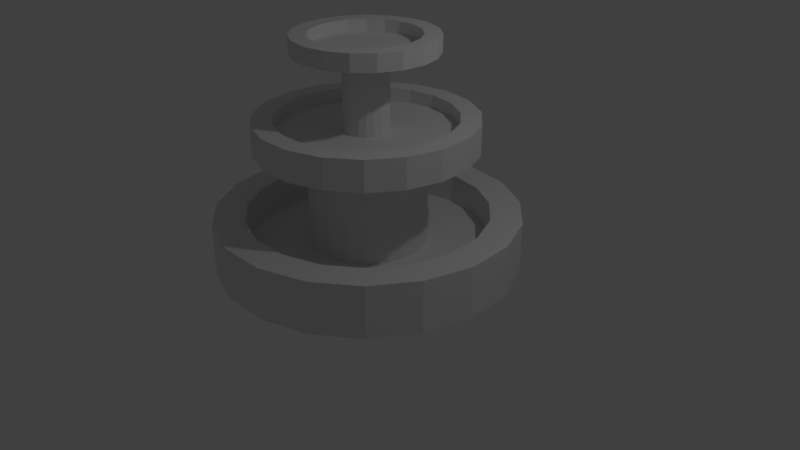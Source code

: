 # Source: fonte_final.blend  (saved by Blender 2.79.0; exported with 4.5.12 LTS)
import bpy
from mathutils import Matrix  # noqa: F401  (used for matrix-valued properties, if any)

bpy.ops.wm.read_factory_settings(use_empty=True)
scene = bpy.context.scene
scene.name = 'Scene'

# ---- collections
col_collection_1 = bpy.data.collections.new('Collection 1'); scene.collection.children.link(col_collection_1)

# ---- images (referenced by path relative to the original .blend; pixels are not part of the script)
import os
ASSET_DIR = os.environ.get("B2B_ASSET_DIR", "")  # directory of the original .blend (textures are referenced by path, not embedded)
HERE = os.path.dirname(os.path.abspath(__file__))  # packed textures are extracted next to this script under _unpacked/

def load_image(name, relpath, width, height, colorspace="sRGB"):
    """Load a texture the original file referenced (path relative to the .blend, or extracted next to this script)."""
    p = next((c for c in (os.path.join(HERE, relpath), os.path.join(ASSET_DIR, relpath)) if relpath and os.path.exists(c)), "")
    if p:
        img = bpy.data.images.load(p, check_existing=True)
        img.name = name
    else:  # same state as the original file: an image datablock whose file is absent (Cycles renders it pink)
        img = bpy.data.images.new(name, width, height)
        img.source = "FILE"
        img.filepath = "//" + (relpath or name)
    img.colorspace_settings.name = colorspace
    return img
img_fonte = load_image('fonte', 'fonte.png', 1024, 1024, 'sRGB')

# ---- materials (node trees are filled in below, after node groups)
mat_material_001 = bpy.data.materials.new('Material.001')
mat_material_001.alpha_threshold = 0.0
mat_material_001.roughness = 0.5

# ---- material node trees
mat_material_001.use_nodes = True; mat_material_001.node_tree.nodes.clear()
_N = mat_material_001.node_tree.nodes; _L = mat_material_001.node_tree.links
n0 = _N.new('ShaderNodeOutputMaterial'); n0.name = 'Material Output'; n0.location = (300, 300)
n1 = _N.new('ShaderNodeBsdfDiffuse'); n1.name = 'Diffuse BSDF'; n1.location = (10, 300)
n2 = _N.new('ShaderNodeTexImage'); n2.name = 'Image Texture'; n2.location = (0, 0)
n2.width = 140
n2.image = img_fonte
_L.new(n1.outputs[0], n0.inputs[0])
n0.is_active_output = True

# ---- world
world_world = bpy.data.worlds.new('World'); scene.world = world_world
world_world.color = (0.05088, 0.05088, 0.05088)
world_world.use_sun_shadow = False
world_world.sun_shadow_jitter_overblur = 0.0
world_world.cycles.sampling_method = 'MANUAL'

# ---- cameras
cam_camera = bpy.data.cameras.new('Camera')
cam_camera.clip_end = 100.0
cam_camera.lens = 35.0
cam_camera.sensor_width = 32.0
cam_camera.sensor_height = 18.0
cam_camera.ortho_scale = 7.314
cam_camera.dof.focus_distance = 0.0

# ---- lights
light_lamp = bpy.data.lights.new('Lamp', 'POINT')
light_lamp.transmission_factor = 0.0
light_lamp.cutoff_distance = 30.0
light_lamp.energy = 100.0
light_lamp.shadow_buffer_clip_start = 1.001
light_lamp.shadow_soft_size = 0.1
light_lamp.shadow_maximum_resolution = 0.006
light_lamp.use_absolute_resolution = True

# ---- meshes
me_cylinder = bpy.data.meshes.new('Cylinder')
me_cylinder.from_pydata([(0.0, 1.93, -0.01482), (0.0, 1.93, 0.65), (0.6267, 1.825, -0.01482), (0.6267, 1.825, 0.65), (1.185, 1.523, -0.01482), (1.185, 1.523, 0.65), (1.616, 1.056, -0.01482), (1.616, 1.056, 0.65), (1.871, 0.4738, -0.01482), (1.871, 0.4738, 0.65), (1.923, -0.1594, -0.01482), (1.923, -0.1594, 0.65), (1.767, -0.7753, -0.01482), (1.767, -0.7753, 0.65), (1.42, -1.307, -0.01482), (1.42, -1.307, 0.65), (0.9186, -1.697, -0.01482), (0.9186, -1.697, 0.65), (0.3177, -1.904, -0.01482), (0.3177, -1.904, 0.65), (-0.3177, -1.904, -0.01482), (-0.3177, -1.904, 0.65), (-0.9186, -1.697, -0.01482), (-0.9186, -1.697, 0.65), (-1.42, -1.307, -0.01482), (-1.42, -1.307, 0.65), (-1.767, -0.7753, -0.01482), (-1.767, -0.7753, 0.65), (-1.923, -0.1594, -0.01482), (-1.923, -0.1594, 0.65), (-1.871, 0.4738, -0.01482), (-1.871, 0.4738, 0.65), (-1.616, 1.056, -0.01482), (-1.616, 1.056, 0.65), (-1.185, 1.523, -0.01482), (-1.185, 1.523, 0.65), (-0.6267, 1.825, -0.01482), (-0.6267, 1.825, 0.65), (0.498, 1.451, 0.65), (6.31e-08, 1.534, 0.65), (0.9421, 1.21, 0.65), (1.284, 0.8389, 0.65), (1.487, 0.3765, 0.65), (1.529, -0.1267, 0.65), (1.405, -0.6161, 0.65), (1.128, -1.039, 0.65), (0.73, -1.349, 0.65), (0.2525, -1.513, 0.65), (-0.2525, -1.513, 0.65), (-0.73, -1.349, 0.65), (-1.128, -1.039, 0.65), (-1.405, -0.6161, 0.65), (-1.529, -0.1267, 0.65), (-1.487, 0.3765, 0.65), (-1.284, 0.8389, 0.65), (-0.9421, 1.21, 0.65), (-0.498, 1.451, 0.65), (0.498, 1.451, 0.255), (6.878e-08, 1.534, 0.255), (0.9421, 1.21, 0.255), (1.284, 0.8389, 0.255), (1.487, 0.3765, 0.255), (1.529, -0.1267, 0.255), (1.405, -0.6161, 0.255), (1.128, -1.039, 0.255), (0.73, -1.349, 0.255), (0.2525, -1.513, 0.255), (-0.2525, -1.513, 0.255), (-0.73, -1.349, 0.255), (-1.128, -1.039, 0.255), (-1.405, -0.6161, 0.255), (-1.529, -0.1267, 0.255), (-1.487, 0.3765, 0.255), (-1.284, 0.8389, 0.255), (-0.9421, 1.21, 0.255), (-0.498, 1.451, 0.255), (0.2424, 0.706, 0.255), (1.712e-07, 0.7465, 0.255), (0.4585, 0.5891, 0.255), (0.6249, 0.4083, 0.255), (0.7236, 0.1833, 0.255), (0.7439, -0.06164, 0.255), (0.6836, -0.2999, 0.255), (0.5492, -0.5056, 0.255), (0.3553, -0.6565, 0.255), (0.1229, -0.7363, 0.255), (-0.1229, -0.7363, 0.255), (-0.3553, -0.6565, 0.255), (-0.5492, -0.5056, 0.255), (-0.6836, -0.2999, 0.255), (-0.7439, -0.06164, 0.255), (-0.7236, 0.1833, 0.255), (-0.6249, 0.4083, 0.255), (-0.4585, 0.5891, 0.255), (-0.2424, 0.706, 0.255), (0.2424, 0.706, 1.481), (1.977e-07, 0.7465, 1.481), (0.4585, 0.5891, 1.481), (0.6249, 0.4083, 1.481), (0.7236, 0.1833, 1.481), (0.7439, -0.06164, 1.481), (0.6836, -0.2999, 1.481), (0.5492, -0.5056, 1.481), (0.3553, -0.6565, 1.481), (0.1229, -0.7363, 1.481), (-0.1229, -0.7363, 1.481), (-0.3553, -0.6565, 1.481), (-0.5492, -0.5056, 1.481), (-0.6836, -0.2999, 1.481), (-0.7439, -0.06164, 1.481), (-0.7236, 0.1833, 1.481), (-0.6249, 0.4083, 1.481), (-0.4585, 0.5891, 1.481), (-0.2424, 0.706, 1.481), (0.4508, 1.313, 1.481), (1.047e-07, 1.388, 1.481), (0.8528, 1.096, 1.481), (1.162, 0.7594, 1.481), (1.346, 0.3408, 1.481), (1.384, -0.1147, 1.481), (1.272, -0.5577, 1.481), (1.022, -0.9404, 1.481), (0.6608, -1.221, 1.481), (0.2285, -1.37, 1.481), (-0.2285, -1.37, 1.481), (-0.6608, -1.221, 1.481), (-1.022, -0.9404, 1.481), (-1.272, -0.5577, 1.481), (-1.384, -0.1147, 1.481), (-1.346, 0.3408, 1.481), (-1.162, 0.7594, 1.481), (-0.8528, 1.096, 1.481), (-0.4508, 1.313, 1.481), (0.4508, 1.313, 1.865), (1.009e-07, 1.388, 1.865), (0.8528, 1.096, 1.865), (1.162, 0.7594, 1.865), (1.346, 0.3408, 1.865), (1.384, -0.1147, 1.865), (1.272, -0.5577, 1.865), (1.022, -0.9404, 1.865), (0.6608, -1.221, 1.865), (0.2285, -1.37, 1.865), (-0.2285, -1.37, 1.865), (-0.6608, -1.221, 1.865), (-1.022, -0.9404, 1.865), (-1.272, -0.5577, 1.865), (-1.384, -0.1147, 1.865), (-1.346, 0.3408, 1.865), (-1.162, 0.7594, 1.865), (-0.8528, 1.096, 1.865), (-0.4508, 1.313, 1.865), (0.3669, 1.069, 1.865), (1.347e-07, 1.13, 1.865), (0.694, 0.8917, 1.865), (0.946, 0.618, 1.865), (1.095, 0.2774, 1.865), (1.126, -0.09331, 1.865), (1.035, -0.4539, 1.865), (0.8313, -0.7653, 1.865), (0.5378, -0.9938, 1.865), (0.186, -1.115, 1.865), (-0.186, -1.115, 1.865), (-0.5378, -0.9938, 1.865), (-0.8313, -0.7653, 1.865), (-1.035, -0.4539, 1.865), (-1.126, -0.09331, 1.865), (-1.095, 0.2774, 1.865), (-0.946, 0.618, 1.865), (-0.694, 0.8917, 1.865), (-0.3669, 1.069, 1.865), (0.3669, 1.069, 1.693), (1.269e-07, 1.13, 1.693), (0.694, 0.8917, 1.693), (0.946, 0.618, 1.693), (1.095, 0.2774, 1.693), (1.126, -0.09331, 1.693), (1.035, -0.4539, 1.693), (0.8313, -0.7653, 1.693), (0.5378, -0.9938, 1.693), (0.186, -1.115, 1.693), (-0.186, -1.115, 1.693), (-0.5378, -0.9938, 1.693), (-0.8313, -0.7653, 1.693), (-1.035, -0.4539, 1.693), (-1.126, -0.09331, 1.693), (-1.095, 0.2774, 1.693), (-0.946, 0.618, 1.693), (-0.694, 0.8917, 1.693), (-0.3669, 1.069, 1.693), (0.09273, 0.2701, 1.693), (2.524e-07, 0.2856, 1.693), (0.1754, 0.2254, 1.693), (0.2391, 0.1562, 1.693), (0.2769, 0.07011, 1.693), (0.2846, -0.02358, 1.693), (0.2615, -0.1147, 1.693), (0.2101, -0.1934, 1.693), (0.1359, -0.2512, 1.693), (0.04701, -0.2817, 1.693), (-0.04701, -0.2817, 1.693), (-0.1359, -0.2512, 1.693), (-0.2101, -0.1934, 1.693), (-0.2615, -0.1147, 1.693), (-0.2846, -0.02358, 1.693), (-0.2768, 0.07011, 1.693), (-0.2391, 0.1562, 1.693), (-0.1754, 0.2254, 1.693), (-0.09273, 0.2701, 1.693), (0.09273, 0.2701, 2.65), (3.374e-07, 0.2856, 2.65), (0.1754, 0.2254, 2.65), (0.2391, 0.1562, 2.65), (0.2769, 0.07011, 2.65), (0.2846, -0.02358, 2.65), (0.2615, -0.1147, 2.65), (0.2101, -0.1934, 2.65), (0.1359, -0.2512, 2.65), (0.04701, -0.2817, 2.65), (-0.04701, -0.2817, 2.65), (-0.1359, -0.2512, 2.65), (-0.2101, -0.1934, 2.65), (-0.2615, -0.1147, 2.65), (-0.2846, -0.02358, 2.65), (-0.2768, 0.07011, 2.65), (-0.2391, 0.1562, 2.65), (-0.1754, 0.2254, 2.65), (-0.09273, 0.2701, 2.65), (-0.2892, -0.8425, 2.65), (5.289e-07, -0.8907, 2.65), (-0.5471, -0.7029, 2.65), (-0.7457, -0.4872, 2.65), (-0.8635, -0.2187, 2.65), (-0.8877, 0.07356, 2.65), (-0.8157, 0.3578, 2.65), (-0.6553, 0.6033, 2.65), (-0.4239, 0.7834, 2.65), (-0.1466, 0.8786, 2.65), (0.1466, 0.8786, 2.65), (0.4239, 0.7834, 2.65), (0.6553, 0.6033, 2.65), (0.8157, 0.3578, 2.65), (0.8877, 0.07356, 2.65), (0.8635, -0.2187, 2.65), (0.7457, -0.4872, 2.65), (0.5471, -0.7029, 2.65), (0.2892, -0.8425, 2.65), (-0.2892, -0.8425, 2.863), (5.029e-07, -0.8907, 2.863), (-0.5471, -0.7029, 2.863), (-0.7457, -0.4872, 2.863), (-0.8635, -0.2187, 2.863), (-0.8877, 0.07356, 2.863), (-0.8157, 0.3578, 2.863), (-0.6553, 0.6033, 2.863), (-0.4239, 0.7834, 2.863), (-0.1466, 0.8786, 2.863), (0.1466, 0.8786, 2.863), (0.4239, 0.7834, 2.863), (0.6553, 0.6033, 2.863), (0.8157, 0.3578, 2.863), (0.8877, 0.07356, 2.863), (0.8635, -0.2187, 2.863), (0.7457, -0.4872, 2.863), (0.5471, -0.7029, 2.863), (0.2892, -0.8425, 2.863), (-0.2202, -0.6414, 2.863), (4.645e-07, -0.6782, 2.863), (-0.4166, -0.5352, 2.863), (-0.5678, -0.3709, 2.863), (-0.6574, -0.1665, 2.863), (-0.6759, 0.056, 2.863), (-0.6211, 0.2724, 2.863), (-0.499, 0.4593, 2.863), (-0.3228, 0.5964, 2.863), (-0.1116, 0.6689, 2.863), (0.1116, 0.6689, 2.863), (0.3228, 0.5964, 2.863), (0.499, 0.4593, 2.863), (0.6211, 0.2724, 2.863), (0.6759, 0.056, 2.863), (0.6574, -0.1665, 2.863), (0.5678, -0.3709, 2.863), (0.4166, -0.5352, 2.863), (0.2202, -0.6414, 2.863), (-0.2202, -0.6414, 2.704), (4.378e-07, -0.6782, 2.704), (-0.4166, -0.5352, 2.704), (-0.5678, -0.3709, 2.704), (-0.6574, -0.1665, 2.704), (-0.6759, 0.056, 2.704), (-0.6211, 0.2724, 2.704), (-0.499, 0.4593, 2.704), (-0.3228, 0.5964, 2.704), (-0.1116, 0.6689, 2.704), (0.1116, 0.6689, 2.704), (0.3228, 0.5964, 2.704), (0.499, 0.4593, 2.704), (0.6211, 0.2724, 2.704), (0.6759, 0.056, 2.704), (0.6574, -0.1665, 2.704), (0.5678, -0.3709, 2.704), (0.4166, -0.5352, 2.704), (0.2202, -0.6414, 2.704)], [], [(0, 1, 3, 2), (2, 3, 5, 4), (4, 5, 7, 6), (6, 7, 9, 8), (8, 9, 11, 10), (10, 11, 13, 12), (12, 13, 15, 14), (14, 15, 17, 16), (16, 17, 19, 18), (18, 19, 21, 20), (20, 21, 23, 22), (22, 23, 25, 24), (24, 25, 27, 26), (26, 27, 29, 28), (28, 29, 31, 30), (30, 31, 33, 32), (32, 33, 35, 34), (3, 1, 39, 38), (34, 35, 37, 36), (36, 37, 1, 0), (0, 2, 4, 6, 8, 10, 12, 14, 16, 18, 20, 22, 24, 26, 28, 30, 32, 34, 36), (39, 56, 75, 58), (27, 25, 50, 51), (37, 35, 55, 56), (13, 11, 43, 44), (23, 21, 48, 49), (33, 31, 53, 54), (9, 7, 41, 42), (19, 17, 46, 47), (29, 27, 51, 52), (1, 37, 56, 39), (5, 3, 38, 40), (15, 13, 44, 45), (25, 23, 49, 50), (35, 33, 54, 55), (11, 9, 42, 43), (21, 19, 47, 48), (31, 29, 52, 53), (7, 5, 40, 41), (17, 15, 45, 46), (75, 74, 93, 94), (50, 49, 68, 69), (43, 42, 61, 62), (51, 50, 69, 70), (44, 43, 62, 63), (52, 51, 70, 71), (45, 44, 63, 64), (53, 52, 71, 72), (46, 45, 64, 65), (38, 39, 58, 57), (54, 53, 72, 73), (47, 46, 65, 66), (40, 38, 57, 59), (55, 54, 73, 74), (48, 47, 66, 67), (41, 40, 59, 60), (56, 55, 74, 75), (49, 48, 67, 68), (42, 41, 60, 61), (93, 92, 111, 112), (68, 67, 86, 87), (61, 60, 79, 80), (58, 75, 94, 77), (69, 68, 87, 88), (62, 61, 80, 81), (70, 69, 88, 89), (63, 62, 81, 82), (71, 70, 89, 90), (64, 63, 82, 83), (72, 71, 90, 91), (65, 64, 83, 84), (57, 58, 77, 76), (73, 72, 91, 92), (66, 65, 84, 85), (59, 57, 76, 78), (74, 73, 92, 93), (67, 66, 85, 86), (60, 59, 78, 79), (111, 110, 129, 130), (86, 85, 104, 105), (79, 78, 97, 98), (94, 93, 112, 113), (87, 86, 105, 106), (80, 79, 98, 99), (77, 94, 113, 96), (88, 87, 106, 107), (81, 80, 99, 100), (89, 88, 107, 108), (82, 81, 100, 101), (90, 89, 108, 109), (83, 82, 101, 102), (91, 90, 109, 110), (84, 83, 102, 103), (76, 77, 96, 95), (92, 91, 110, 111), (85, 84, 103, 104), (78, 76, 95, 97), (129, 128, 147, 148), (104, 103, 122, 123), (97, 95, 114, 116), (112, 111, 130, 131), (105, 104, 123, 124), (98, 97, 116, 117), (113, 112, 131, 132), (106, 105, 124, 125), (99, 98, 117, 118), (96, 113, 132, 115), (107, 106, 125, 126), (100, 99, 118, 119), (108, 107, 126, 127), (101, 100, 119, 120), (109, 108, 127, 128), (102, 101, 120, 121), (110, 109, 128, 129), (103, 102, 121, 122), (95, 96, 115, 114), (147, 146, 165, 166), (122, 121, 140, 141), (114, 115, 134, 133), (130, 129, 148, 149), (123, 122, 141, 142), (116, 114, 133, 135), (131, 130, 149, 150), (124, 123, 142, 143), (117, 116, 135, 136), (132, 131, 150, 151), (125, 124, 143, 144), (118, 117, 136, 137), (115, 132, 151, 134), (126, 125, 144, 145), (119, 118, 137, 138), (127, 126, 145, 146), (120, 119, 138, 139), (128, 127, 146, 147), (121, 120, 139, 140), (165, 164, 183, 184), (140, 139, 158, 159), (148, 147, 166, 167), (141, 140, 159, 160), (133, 134, 153, 152), (149, 148, 167, 168), (142, 141, 160, 161), (135, 133, 152, 154), (150, 149, 168, 169), (143, 142, 161, 162), (136, 135, 154, 155), (151, 150, 169, 170), (144, 143, 162, 163), (137, 136, 155, 156), (134, 151, 170, 153), (145, 144, 163, 164), (138, 137, 156, 157), (146, 145, 164, 165), (139, 138, 157, 158), (183, 182, 201, 202), (158, 157, 176, 177), (166, 165, 184, 185), (159, 158, 177, 178), (167, 166, 185, 186), (160, 159, 178, 179), (152, 153, 172, 171), (168, 167, 186, 187), (161, 160, 179, 180), (154, 152, 171, 173), (169, 168, 187, 188), (162, 161, 180, 181), (155, 154, 173, 174), (170, 169, 188, 189), (163, 162, 181, 182), (156, 155, 174, 175), (153, 170, 189, 172), (164, 163, 182, 183), (157, 156, 175, 176), (201, 200, 219, 220), (176, 175, 194, 195), (184, 183, 202, 203), (177, 176, 195, 196), (185, 184, 203, 204), (178, 177, 196, 197), (186, 185, 204, 205), (179, 178, 197, 198), (171, 172, 191, 190), (187, 186, 205, 206), (180, 179, 198, 199), (173, 171, 190, 192), (188, 187, 206, 207), (181, 180, 199, 200), (174, 173, 192, 193), (189, 188, 207, 208), (182, 181, 200, 201), (175, 174, 193, 194), (172, 189, 208, 191), (219, 218, 237, 238), (194, 193, 212, 213), (191, 208, 227, 210), (202, 201, 220, 221), (195, 194, 213, 214), (203, 202, 221, 222), (196, 195, 214, 215), (204, 203, 222, 223), (197, 196, 215, 216), (205, 204, 223, 224), (198, 197, 216, 217), (190, 191, 210, 209), (206, 205, 224, 225), (199, 198, 217, 218), (192, 190, 209, 211), (207, 206, 225, 226), (200, 199, 218, 219), (193, 192, 211, 212), (208, 207, 226, 227), (237, 236, 255, 256), (212, 211, 230, 231), (227, 226, 245, 246), (220, 219, 238, 239), (213, 212, 231, 232), (210, 227, 246, 229), (221, 220, 239, 240), (214, 213, 232, 233), (222, 221, 240, 241), (215, 214, 233, 234), (223, 222, 241, 242), (216, 215, 234, 235), (224, 223, 242, 243), (217, 216, 235, 236), (209, 210, 229, 228), (225, 224, 243, 244), (218, 217, 236, 237), (211, 209, 228, 230), (226, 225, 244, 245), (255, 254, 273, 274), (230, 228, 247, 249), (245, 244, 263, 264), (238, 237, 256, 257), (231, 230, 249, 250), (246, 245, 264, 265), (239, 238, 257, 258), (232, 231, 250, 251), (229, 246, 265, 248), (240, 239, 258, 259), (233, 232, 251, 252), (241, 240, 259, 260), (234, 233, 252, 253), (242, 241, 260, 261), (235, 234, 253, 254), (243, 242, 261, 262), (236, 235, 254, 255), (228, 229, 248, 247), (244, 243, 262, 263), (273, 272, 291, 292), (247, 248, 267, 266), (263, 262, 281, 282), (256, 255, 274, 275), (249, 247, 266, 268), (264, 263, 282, 283), (257, 256, 275, 276), (250, 249, 268, 269), (265, 264, 283, 284), (258, 257, 276, 277), (251, 250, 269, 270), (248, 265, 284, 267), (259, 258, 277, 278), (252, 251, 270, 271), (260, 259, 278, 279), (253, 252, 271, 272), (261, 260, 279, 280), (254, 253, 272, 273), (262, 261, 280, 281), (285, 286, 303, 302, 301, 300, 299, 298, 297, 296, 295, 294, 293, 292, 291, 290, 289, 288, 287), (281, 280, 299, 300), (274, 273, 292, 293), (266, 267, 286, 285), (282, 281, 300, 301), (275, 274, 293, 294), (268, 266, 285, 287), (283, 282, 301, 302), (276, 275, 294, 295), (269, 268, 287, 288), (284, 283, 302, 303), (277, 276, 295, 296), (270, 269, 288, 289), (267, 284, 303, 286), (278, 277, 296, 297), (271, 270, 289, 290), (279, 278, 297, 298), (272, 271, 290, 291), (280, 279, 298, 299)])
_uv = me_cylinder.uv_layers.new(name='UVMap')
_uv.uv.foreach_set('vector', [0.5526, 0.6978, 0.482, 0.6978, 0.482, 0.7644, 0.5526, 0.7644, 0.5526, 0.7644, 0.482, 0.7644, 0.482, 0.8238, 0.5526, 0.8238, 0.4567, 0.8356, 0.386, 0.8356, 0.386, 0.7859, 0.4567, 0.7859, 0.4567, 0.7859, 0.386, 0.7859, 0.386, 0.7241, 0.4567, 0.7241, 0.1901, 0.8668, 0.1901, 0.7961, 0.2574, 0.7961, 0.2574, 0.8668, 0.2574, 0.8668, 0.2574, 0.7961, 0.3228, 0.7961, 0.3228, 0.8668, 0.3228, 0.8668, 0.3228, 0.7961, 0.3793, 0.7961, 0.3793, 0.8668, 0.9358, 0.5951, 0.9358, 0.5245, 0.9891, 0.5245, 0.9891, 0.5951, 0.1901, 0.7227, 0.1901, 0.6521, 0.2539, 0.6521, 0.2539, 0.7227, 0.2539, 0.7227, 0.2539, 0.6521, 0.3215, 0.6521, 0.3215, 0.7227, 0.3215, 0.7227, 0.3215, 0.6521, 0.3853, 0.6521, 0.3853, 0.7227, 0.3853, 0.7227, 0.3853, 0.6521, 0.4386, 0.6521, 0.4386, 0.7227, 0.9918, 0.7711, 0.9918, 0.7005, 0.9352, 0.7005, 0.9352, 0.7711, 0.3846, 0.7947, 0.3846, 0.7241, 0.3192, 0.7241, 0.3192, 0.7947, 0.3192, 0.7947, 0.3192, 0.7241, 0.2519, 0.7241, 0.2519, 0.7947, 0.2519, 0.7947, 0.2519, 0.7241, 0.1901, 0.7241, 0.1901, 0.7947, 0.7423, 0.8704, 0.6717, 0.8704, 0.6717, 0.9201, 0.7423, 0.9201, 0.8451, 0.4848, 0.8231, 0.421, 0.8647, 0.414, 0.8821, 0.4648, 0.07134, 0.9218, 0.0006942, 0.9218, 0.0006942, 0.9811, 0.07134, 0.9811, 0.5526, 0.6312, 0.482, 0.6312, 0.482, 0.6978, 0.5526, 0.6978, 0.2882, 0.3929, 0.3447, 0.356, 0.3861, 0.3027, 0.4081, 0.2388, 0.4081, 0.1713, 0.3861, 0.1075, 0.3447, 0.05419, 0.2882, 0.01727, 0.2227, 0.0006942, 0.1554, 0.006269, 0.09361, 0.03339, 0.04394, 0.07911, 0.01181, 0.1385, 0.0006942, 0.2051, 0.01181, 0.2717, 0.04394, 0.331, 0.09361, 0.3768, 0.1554, 0.4039, 0.2227, 0.4095, 0.2902, 0.9103, 0.3431, 0.9103, 0.3431, 0.9523, 0.2902, 0.9523, 0.7818, 0.06455, 0.8037, 0.0006942, 0.8407, 0.02073, 0.8233, 0.07148, 0.8231, 0.3534, 0.8451, 0.2896, 0.8821, 0.3096, 0.8647, 0.3604, 0.8451, 0.6814, 0.8231, 0.6176, 0.8647, 0.6106, 0.8821, 0.6614, 0.7472, 0.2526, 0.715, 0.1932, 0.7548, 0.1796, 0.7804, 0.2268, 0.8835, 0.5911, 0.8946, 0.5245, 0.9344, 0.5382, 0.9256, 0.5911, 0.8231, 0.55, 0.8451, 0.4862, 0.8821, 0.5062, 0.8647, 0.557, 0.7039, 0.1267, 0.715, 0.06007, 0.7548, 0.07374, 0.746, 0.1267, 0.7818, 0.1321, 0.7818, 0.06455, 0.8233, 0.07148, 0.8233, 0.1251, 0.8231, 0.421, 0.8231, 0.3534, 0.8647, 0.3604, 0.8647, 0.414, 0.8843, 0.06728, 0.8954, 0.0006942, 0.9352, 0.01436, 0.9264, 0.06728, 0.9358, 0.664, 0.9358, 0.5965, 0.9773, 0.6034, 0.9773, 0.6571, 0.1142, 0.9218, 0.1142, 0.9893, 0.07273, 0.9823, 0.07273, 0.9287, 0.8946, 0.6577, 0.8835, 0.5911, 0.9256, 0.5911, 0.9344, 0.644, 0.8231, 0.6176, 0.8231, 0.55, 0.8647, 0.557, 0.8647, 0.6106, 0.715, 0.1932, 0.7039, 0.1267, 0.746, 0.1267, 0.7548, 0.1796, 0.8037, 0.1959, 0.7818, 0.1321, 0.8233, 0.1251, 0.8407, 0.1759, 0.8954, 0.1339, 0.8843, 0.06728, 0.9264, 0.06728, 0.9352, 0.1202, 0.715, 0.06007, 0.7472, 0.0006942, 0.7804, 0.02655, 0.7548, 0.07374, 0.1901, 0.5039, 0.2075, 0.4532, 0.2811, 0.493, 0.2726, 0.5177, 0.158, 0.9218, 0.1156, 0.9218, 0.1156, 0.9637, 0.158, 0.9637, 0.9238, 0.1973, 0.8704, 0.1973, 0.8704, 0.2393, 0.9238, 0.2393, 0.9122, 0.9084, 0.9571, 0.9084, 0.9571, 0.9503, 0.9122, 0.9503, 0.9759, 0.1973, 0.9238, 0.1973, 0.9238, 0.2393, 0.9759, 0.2393, 0.8602, 0.9084, 0.9122, 0.9084, 0.9122, 0.9503, 0.8602, 0.9503, 0.7468, 0.4278, 0.7019, 0.4278, 0.7019, 0.4698, 0.7468, 0.4698, 0.8067, 0.9084, 0.8602, 0.9084, 0.8602, 0.9503, 0.8067, 0.9503, 0.5963, 0.9243, 0.554, 0.9243, 0.554, 0.9663, 0.5963, 0.9663, 0.2373, 0.9103, 0.2902, 0.9103, 0.2902, 0.9523, 0.2373, 0.9523, 0.7575, 0.9084, 0.8067, 0.9084, 0.8067, 0.9503, 0.7575, 0.9503, 0.6471, 0.9243, 0.5963, 0.9243, 0.5963, 0.9663, 0.6471, 0.9663, 0.1901, 0.9103, 0.2373, 0.9103, 0.2373, 0.9523, 0.1901, 0.9523, 0.4122, 0.94, 0.4516, 0.94, 0.4516, 0.982, 0.4122, 0.982, 0.7007, 0.9243, 0.6471, 0.9243, 0.6471, 0.9663, 0.7007, 0.9663, 0.8212, 0.1973, 0.7818, 0.1973, 0.7818, 0.2393, 0.8212, 0.2393, 0.3431, 0.9103, 0.3903, 0.9103, 0.3903, 0.9523, 0.3431, 0.9523, 0.7515, 0.9243, 0.7007, 0.9243, 0.7007, 0.9663, 0.7515, 0.9663, 0.8704, 0.1973, 0.8212, 0.1973, 0.8212, 0.2393, 0.8704, 0.2393, 0.0006942, 0.7312, 0.01991, 0.7312, 0.01991, 0.6009, 0.0006942, 0.6009, 0.5884, 0.6864, 0.5628, 0.6392, 0.642, 0.6121, 0.6544, 0.635, 0.6558, 0.5863, 0.6646, 0.5334, 0.7437, 0.5605, 0.7394, 0.5863, 0.1901, 0.5576, 0.1901, 0.5039, 0.2726, 0.5177, 0.2726, 0.5438, 0.8843, 0.1889, 0.8843, 0.1353, 0.9668, 0.149, 0.9668, 0.1751, 0.6646, 0.6392, 0.6558, 0.5863, 0.7394, 0.5863, 0.7437, 0.6121, 0.3074, 0.458, 0.3329, 0.4108, 0.3989, 0.4622, 0.3865, 0.4852, 0.6901, 0.6864, 0.6646, 0.6392, 0.7437, 0.6121, 0.7562, 0.635, 0.2985, 0.511, 0.3074, 0.458, 0.3865, 0.4852, 0.3822, 0.511, 0.4609, 0.9571, 0.4609, 0.9035, 0.5434, 0.9172, 0.5434, 0.9433, 0.3074, 0.5639, 0.2985, 0.511, 0.3822, 0.511, 0.3865, 0.5367, 0.5628, 0.5334, 0.5884, 0.4862, 0.6544, 0.5376, 0.642, 0.5605, 0.2075, 0.6083, 0.1901, 0.5576, 0.2726, 0.5438, 0.2811, 0.5685, 0.3329, 0.6111, 0.3074, 0.5639, 0.3865, 0.5367, 0.3989, 0.5597, 0.554, 0.5863, 0.5628, 0.5334, 0.642, 0.5605, 0.6377, 0.5863, 0.2405, 0.6507, 0.2075, 0.6083, 0.2811, 0.5685, 0.2971, 0.5891, 0.2075, 0.4532, 0.2405, 0.4108, 0.2971, 0.4724, 0.2811, 0.493, 0.5628, 0.6392, 0.554, 0.5863, 0.6377, 0.5863, 0.642, 0.6121, 0.6646, 0.5334, 0.6901, 0.4862, 0.7562, 0.5376, 0.7437, 0.5605, 0.5136, 0.2141, 0.4944, 0.1965, 0.4406, 0.2384, 0.4763, 0.2712, 0.6703, 0.4264, 0.6442, 0.4264, 0.6442, 0.2962, 0.6703, 0.2962, 0.5732, 0.8181, 0.554, 0.8181, 0.554, 0.6878, 0.5732, 0.6878, 0.8878, 0.7276, 0.8878, 0.7047, 0.7575, 0.7047, 0.7575, 0.7276, 0.695, 0.4264, 0.6703, 0.4264, 0.6703, 0.2962, 0.695, 0.2962, 0.5971, 0.8181, 0.5732, 0.8181, 0.5732, 0.6878, 0.5971, 0.6878, 0.8878, 0.7534, 0.8878, 0.7276, 0.7575, 0.7276, 0.7575, 0.7534, 0.7156, 0.4264, 0.695, 0.4264, 0.695, 0.2962, 0.7156, 0.2962, 0.6231, 0.8181, 0.5971, 0.8181, 0.5971, 0.6878, 0.6231, 0.6878, 0.09515, 0.7312, 0.117, 0.7312, 0.117, 0.6009, 0.09515, 0.6009, 0.6484, 0.8181, 0.6231, 0.8181, 0.6231, 0.6878, 0.6484, 0.6878, 0.06984, 0.7312, 0.09515, 0.7312, 0.09515, 0.6009, 0.06984, 0.6009, 0.6703, 0.8181, 0.6484, 0.8181, 0.6484, 0.6878, 0.6703, 0.6878, 0.04382, 0.7312, 0.06984, 0.7312, 0.06984, 0.6009, 0.04382, 0.6009, 0.6195, 0.4264, 0.5989, 0.4264, 0.5989, 0.2962, 0.6195, 0.2962, 0.8878, 0.7792, 0.8878, 0.7534, 0.7575, 0.7534, 0.7575, 0.7792, 0.01991, 0.7312, 0.04382, 0.7312, 0.04382, 0.6009, 0.01991, 0.6009, 0.6442, 0.4264, 0.6195, 0.4264, 0.6195, 0.2962, 0.6442, 0.2962, 0.8878, 0.8021, 0.8878, 0.7792, 0.7575, 0.7792, 0.7575, 0.8021, 0.8829, 0.1368, 0.8829, 0.08844, 0.8421, 0.08844, 0.8421, 0.1368, 0.5375, 0.07083, 0.5635, 0.06868, 0.5692, 0.0006942, 0.5208, 0.004705, 0.6268, 0.1855, 0.6107, 0.2061, 0.6569, 0.2563, 0.6867, 0.218, 0.5375, 0.2246, 0.5136, 0.2141, 0.4763, 0.2712, 0.5208, 0.2908, 0.5136, 0.08132, 0.5375, 0.07083, 0.5208, 0.004705, 0.4763, 0.02421, 0.6352, 0.1608, 0.6268, 0.1855, 0.6867, 0.218, 0.7025, 0.172, 0.5635, 0.2268, 0.5375, 0.2246, 0.5208, 0.2908, 0.5692, 0.2948, 0.4944, 0.09901, 0.5136, 0.08132, 0.4763, 0.02421, 0.4406, 0.05711, 0.6352, 0.1347, 0.6352, 0.1608, 0.7025, 0.172, 0.7025, 0.1234, 0.5889, 0.2204, 0.5635, 0.2268, 0.5692, 0.2948, 0.6163, 0.2828, 0.482, 0.122, 0.4944, 0.09901, 0.4406, 0.05711, 0.4174, 0.09982, 0.6268, 0.11, 0.6352, 0.1347, 0.7025, 0.1234, 0.6867, 0.07751, 0.4777, 0.1477, 0.482, 0.122, 0.4174, 0.09982, 0.4095, 0.1477, 0.6107, 0.08937, 0.6268, 0.11, 0.6867, 0.07751, 0.6569, 0.03918, 0.482, 0.1735, 0.4777, 0.1477, 0.4095, 0.1477, 0.4174, 0.1956, 0.5889, 0.07509, 0.6107, 0.08937, 0.6569, 0.03918, 0.6163, 0.01262, 0.4944, 0.1965, 0.482, 0.1735, 0.4174, 0.1956, 0.4406, 0.2384, 0.5635, 0.06868, 0.5889, 0.07509, 0.6163, 0.01262, 0.5692, 0.0006942, 0.6107, 0.2061, 0.5889, 0.2204, 0.6163, 0.2828, 0.6569, 0.2563, 0.1184, 0.7337, 0.1184, 0.6852, 0.1455, 0.6897, 0.1455, 0.7292, 0.03902, 0.9204, 0.0006942, 0.9204, 0.0006942, 0.8796, 0.03902, 0.8796, 0.04341, 0.8782, 0.09131, 0.8782, 0.09131, 0.8374, 0.04341, 0.8374, 0.8829, 0.1813, 0.8829, 0.1368, 0.8421, 0.1368, 0.8421, 0.1813, 0.08496, 0.9204, 0.03902, 0.9204, 0.03902, 0.8796, 0.08496, 0.8796, 0.0006942, 0.8782, 0.04341, 0.8782, 0.04341, 0.8374, 0.0006942, 0.8374, 0.9585, 0.9492, 0.9942, 0.9492, 0.9942, 0.9084, 0.9585, 0.9084, 0.1335, 0.9204, 0.08496, 0.9204, 0.08496, 0.8796, 0.1335, 0.8796, 0.2258, 0.909, 0.1901, 0.909, 0.1901, 0.8682, 0.2258, 0.8682, 0.1392, 0.8782, 0.1819, 0.8782, 0.1819, 0.8374, 0.1392, 0.8374, 0.1795, 0.9204, 0.1335, 0.9204, 0.1335, 0.8796, 0.1795, 0.8796, 0.2703, 0.909, 0.2258, 0.909, 0.2258, 0.8682, 0.2703, 0.8682, 0.09131, 0.8782, 0.1392, 0.8782, 0.1392, 0.8374, 0.09131, 0.8374, 0.9733, 0.9925, 0.935, 0.9925, 0.935, 0.9517, 0.9733, 0.9517, 0.3187, 0.909, 0.2703, 0.909, 0.2703, 0.8682, 0.3187, 0.8682, 0.8829, 0.04135, 0.8829, 0.0006942, 0.8421, 0.0006942, 0.8421, 0.04135, 0.3658, 0.909, 0.3187, 0.909, 0.3187, 0.8682, 0.3658, 0.8682, 0.8829, 0.08844, 0.8829, 0.04135, 0.8421, 0.04135, 0.8421, 0.08844, 0.4064, 0.909, 0.3658, 0.909, 0.3658, 0.8682, 0.4064, 0.8682, 0.9247, 0.2407, 0.9578, 0.2407, 0.9578, 0.2589, 0.9247, 0.2589, 0.8032, 0.7033, 0.7733, 0.665, 0.7975, 0.6519, 0.8218, 0.6831, 0.1342, 0.7797, 0.1184, 0.7337, 0.1455, 0.7292, 0.1583, 0.7666, 0.6797, 0.7305, 0.7028, 0.6878, 0.7245, 0.7047, 0.7057, 0.7394, 0.7733, 0.4465, 0.7575, 0.4005, 0.7846, 0.396, 0.7975, 0.4334, 0.164, 0.818, 0.1342, 0.7797, 0.1583, 0.7666, 0.1826, 0.7978, 0.6717, 0.7784, 0.6797, 0.7305, 0.7057, 0.7394, 0.6992, 0.7784, 0.8032, 0.4848, 0.7733, 0.4465, 0.7975, 0.4334, 0.8218, 0.4646, 0.7733, 0.306, 0.8032, 0.2677, 0.8218, 0.2879, 0.7975, 0.3191, 0.6797, 0.8263, 0.6717, 0.7784, 0.6992, 0.7784, 0.7057, 0.8174, 0.7733, 0.5245, 0.8032, 0.4862, 0.8218, 0.5064, 0.7975, 0.5376, 0.7575, 0.352, 0.7733, 0.306, 0.7975, 0.3191, 0.7846, 0.3565, 0.7028, 0.869, 0.6797, 0.8263, 0.7057, 0.8174, 0.7245, 0.8522, 0.7575, 0.5705, 0.7733, 0.5245, 0.7975, 0.5376, 0.7846, 0.575, 0.7575, 0.4005, 0.7575, 0.352, 0.7846, 0.3565, 0.7846, 0.396, 0.1342, 0.6392, 0.164, 0.6009, 0.1826, 0.6211, 0.1583, 0.6523, 0.7575, 0.619, 0.7575, 0.5705, 0.7846, 0.575, 0.7846, 0.6145, 0.1184, 0.6852, 0.1342, 0.6392, 0.1583, 0.6523, 0.1455, 0.6897, 0.7733, 0.665, 0.7575, 0.619, 0.7846, 0.6145, 0.7975, 0.6519, 0.9384, 0.8035, 0.9512, 0.8409, 0.8627, 0.8557, 0.8595, 0.8462, 0.9005, 0.9517, 0.8622, 0.9517, 0.8622, 0.97, 0.9005, 0.97, 0.8864, 0.2407, 0.9247, 0.2407, 0.9247, 0.2589, 0.8864, 0.2589, 0.9336, 0.9517, 0.9005, 0.9517, 0.9005, 0.97, 0.9336, 0.97, 0.847, 0.2407, 0.8864, 0.2407, 0.8864, 0.2589, 0.847, 0.2589, 0.3351, 0.6312, 0.3039, 0.6312, 0.3039, 0.6495, 0.3351, 0.6495, 0.8579, 0.2699, 0.8969, 0.2699, 0.8969, 0.2882, 0.8579, 0.2882, 0.8108, 0.2407, 0.847, 0.2407, 0.847, 0.2589, 0.8108, 0.2589, 0.3725, 0.6312, 0.3351, 0.6312, 0.3351, 0.6495, 0.3725, 0.6495, 0.8231, 0.2699, 0.8579, 0.2699, 0.8579, 0.2882, 0.8231, 0.2882, 0.7818, 0.2407, 0.8108, 0.2407, 0.8108, 0.2589, 0.7818, 0.2589, 0.412, 0.6312, 0.3725, 0.6312, 0.3725, 0.6495, 0.412, 0.6495, 0.7866, 0.9517, 0.7575, 0.9517, 0.7575, 0.97, 0.7866, 0.97, 0.9359, 0.2699, 0.9706, 0.2699, 0.9706, 0.2882, 0.9359, 0.2882, 0.4494, 0.6312, 0.412, 0.6312, 0.412, 0.6495, 0.4494, 0.6495, 0.8228, 0.9517, 0.7866, 0.9517, 0.7866, 0.97, 0.8228, 0.97, 0.8969, 0.2699, 0.9359, 0.2699, 0.9359, 0.2882, 0.8969, 0.2882, 0.4806, 0.6312, 0.4494, 0.6312, 0.4494, 0.6495, 0.4806, 0.6495, 0.8622, 0.9517, 0.8228, 0.9517, 0.8228, 0.97, 0.8622, 0.97, 0.8971, 0.7005, 0.9065, 0.7005, 0.9065, 0.8021, 0.8971, 0.8021, 0.8191, 0.9005, 0.7843, 0.8817, 0.8394, 0.8109, 0.8482, 0.8156, 0.02746, 0.8107, 0.0006942, 0.7816, 0.07581, 0.7325, 0.08257, 0.7399, 0.8581, 0.907, 0.8191, 0.9005, 0.8482, 0.8156, 0.8581, 0.8173, 0.06223, 0.8295, 0.02746, 0.8107, 0.08257, 0.7399, 0.09136, 0.7447, 0.9752, 0.327, 0.9752, 0.3665, 0.8867, 0.3517, 0.8867, 0.3417, 0.1012, 0.836, 0.06223, 0.8295, 0.09136, 0.7447, 0.1012, 0.7463, 0.9624, 0.2896, 0.9752, 0.327, 0.8867, 0.3417, 0.8835, 0.3323, 0.6545, 0.9229, 0.6155, 0.9164, 0.6447, 0.8316, 0.6545, 0.8332, 0.5526, 0.8625, 0.5526, 0.9021, 0.4641, 0.8873, 0.4641, 0.8773, 0.9752, 0.4053, 0.9752, 0.4448, 0.8867, 0.43, 0.8867, 0.42, 0.9752, 0.4836, 0.9752, 0.5231, 0.8867, 0.5083, 0.8867, 0.4983, 0.5398, 0.8252, 0.5526, 0.8625, 0.4641, 0.8773, 0.4609, 0.8679, 0.9624, 0.3679, 0.9752, 0.4053, 0.8867, 0.42, 0.8835, 0.4106, 0.9624, 0.4462, 0.9752, 0.4836, 0.8867, 0.4983, 0.8835, 0.4889, 0.5808, 0.8976, 0.554, 0.8685, 0.6291, 0.8195, 0.6359, 0.8268, 0.9512, 0.8409, 0.9512, 0.8804, 0.8627, 0.8657, 0.8627, 0.8557, 0.7843, 0.8817, 0.7575, 0.8526, 0.8327, 0.8035, 0.8394, 0.8109, 0.6155, 0.9164, 0.5808, 0.8976, 0.6359, 0.8268, 0.6447, 0.8316, 0.1119, 0.4798, 0.1193, 0.4865, 0.02065, 0.5633, 0.04358, 0.5844, 0.4287, 0.9386, 0.4195, 0.9386, 0.4195, 0.837, 0.4287, 0.837, 0.7356, 0.2962, 0.7257, 0.2962, 0.7257, 0.3978, 0.7356, 0.3978, 0.8892, 0.7005, 0.8971, 0.7005, 0.8971, 0.8021, 0.8892, 0.8021, 0.4386, 0.9386, 0.4287, 0.9386, 0.4287, 0.837, 0.4386, 0.837, 0.7005, 0.4362, 0.7005, 0.4278, 0.5989, 0.4278, 0.5989, 0.4362, 0.4483, 0.9386, 0.4386, 0.9386, 0.4386, 0.837, 0.4483, 0.837, 0.7005, 0.4459, 0.7005, 0.4362, 0.5989, 0.4362, 0.5989, 0.4459, 0.4567, 0.9386, 0.4483, 0.9386, 0.4483, 0.837, 0.4567, 0.837, 0.7005, 0.4558, 0.7005, 0.4459, 0.5989, 0.4459, 0.5989, 0.4558, 0.926, 0.7005, 0.9339, 0.7005, 0.9339, 0.8021, 0.926, 0.8021, 0.7455, 0.2962, 0.7356, 0.2962, 0.7356, 0.3978, 0.7455, 0.3978, 0.7005, 0.465, 0.7005, 0.4558, 0.5989, 0.4558, 0.5989, 0.465, 0.9165, 0.7005, 0.926, 0.7005, 0.926, 0.8021, 0.9165, 0.8021, 0.7542, 0.2962, 0.7455, 0.2962, 0.7455, 0.3978, 0.7542, 0.3978, 0.7005, 0.4723, 0.7005, 0.465, 0.5989, 0.465, 0.5989, 0.4723, 0.9065, 0.7005, 0.9165, 0.7005, 0.9165, 0.8021, 0.9065, 0.8021, 0.4195, 0.9386, 0.4122, 0.9386, 0.4122, 0.837, 0.4195, 0.837, 0.7257, 0.2962, 0.717, 0.2962, 0.717, 0.3978, 0.7257, 0.3978, 0.7486, 0.7419, 0.7486, 0.7124, 0.7259, 0.7124, 0.7259, 0.7419, 0.1028, 0.5346, 0.09284, 0.5354, 0.1032, 0.4108, 0.07211, 0.4134, 0.06865, 0.5196, 0.06541, 0.5102, 0.1887, 0.4896, 0.1786, 0.4601, 0.1028, 0.4758, 0.1119, 0.4798, 0.04358, 0.5844, 0.07211, 0.5969, 0.1119, 0.5306, 0.1028, 0.5346, 0.07211, 0.4134, 0.04358, 0.4259, 0.07479, 0.5275, 0.06865, 0.5196, 0.1786, 0.4601, 0.1594, 0.4355, 0.09284, 0.4749, 0.1028, 0.4758, 0.07211, 0.5969, 0.1032, 0.5995, 0.1193, 0.5238, 0.1119, 0.5306, 0.04358, 0.4259, 0.02065, 0.447, 0.08315, 0.4774, 0.09284, 0.4749, 0.1032, 0.5995, 0.1334, 0.5919, 0.124, 0.515, 0.1193, 0.5238, 0.02065, 0.447, 0.005823, 0.4744, 0.07479, 0.4828, 0.08315, 0.4774, 0.1334, 0.5919, 0.1594, 0.5748, 0.1257, 0.5052, 0.124, 0.515, 0.005823, 0.4744, 0.0006942, 0.5052, 0.06865, 0.4907, 0.07479, 0.4828, 0.1594, 0.5748, 0.1786, 0.5502, 0.124, 0.4953, 0.1257, 0.5052, 0.0006942, 0.5052, 0.005823, 0.5359, 0.08315, 0.533, 0.07479, 0.5275, 0.1594, 0.4355, 0.1334, 0.4185, 0.06541, 0.5002, 0.06865, 0.4907, 0.1786, 0.5502, 0.1887, 0.5208, 0.1193, 0.4865, 0.124, 0.4953, 0.005823, 0.5359, 0.02065, 0.5633, 0.09284, 0.5354, 0.08315, 0.533, 0.1334, 0.4185, 0.1032, 0.4108, 0.06541, 0.5102, 0.06541, 0.5002, 0.1887, 0.5208, 0.1887, 0.4896, 0.4146, 0.4212, 0.4095, 0.3905, 0.432, 0.3905, 0.4359, 0.4139, 0.9593, 0.0006942, 0.9593, 0.0281, 0.9366, 0.0281, 0.9366, 0.0006942, 0.9682, 0.1889, 0.9682, 0.166, 0.9909, 0.166, 0.9909, 0.1889, 0.7486, 0.773, 0.7486, 0.7419, 0.7259, 0.7419, 0.7259, 0.773, 0.9766, 0.4055, 0.9766, 0.4284, 0.9993, 0.4284, 0.9993, 0.4055, 0.9593, 0.08956, 0.9593, 0.117, 0.9366, 0.117, 0.9366, 0.08956, 0.7486, 0.8025, 0.7486, 0.773, 0.7259, 0.773, 0.7259, 0.8025, 0.9766, 0.3769, 0.9766, 0.4055, 0.9993, 0.4055, 0.9993, 0.3769, 0.9593, 0.05883, 0.9593, 0.08956, 0.9366, 0.08956, 0.9366, 0.05883, 0.7486, 0.8271, 0.7486, 0.8025, 0.7259, 0.8025, 0.7259, 0.8271, 0.9766, 0.3459, 0.9766, 0.3769, 0.9993, 0.3769, 0.9993, 0.3459, 0.9682, 0.07621, 0.9682, 0.05012, 0.9909, 0.05012, 0.9909, 0.07621, 0.9766, 0.3157, 0.9766, 0.3459, 0.9993, 0.3459, 0.9993, 0.3157, 0.9682, 0.1064, 0.9682, 0.07621, 0.9909, 0.07621, 0.9909, 0.1064, 0.9766, 0.2896, 0.9766, 0.3157, 0.9993, 0.3157, 0.9993, 0.2896, 0.9682, 0.1375, 0.9682, 0.1064, 0.9909, 0.1064, 0.9909, 0.1375, 0.7486, 0.7124, 0.7486, 0.6878, 0.7259, 0.6878, 0.7259, 0.7124, 0.9593, 0.0281, 0.9593, 0.05883, 0.9366, 0.05883, 0.9366, 0.0281, 0.9682, 0.166, 0.9682, 0.1375, 0.9909, 0.1375, 0.9909, 0.166, 0.9709, 0.8804, 0.9709, 0.8606, 0.9878, 0.8606, 0.9878, 0.8804, 0.5421, 0.3038, 0.5682, 0.3208, 0.5529, 0.3375, 0.5331, 0.3245, 0.5975, 0.4061, 0.5873, 0.4355, 0.5675, 0.4248, 0.5752, 0.4023, 0.4294, 0.4486, 0.4146, 0.4212, 0.4359, 0.4139, 0.4472, 0.4347, 0.5119, 0.2962, 0.5421, 0.3038, 0.5331, 0.3245, 0.5101, 0.3187, 0.5975, 0.3749, 0.5975, 0.4061, 0.5752, 0.4023, 0.5752, 0.3786, 0.4523, 0.4697, 0.4294, 0.4486, 0.4472, 0.4347, 0.4647, 0.4508, 0.4809, 0.2987, 0.5119, 0.2962, 0.5101, 0.3187, 0.4864, 0.3206, 0.5873, 0.3454, 0.5975, 0.3749, 0.5752, 0.3786, 0.5675, 0.3562, 0.4809, 0.4822, 0.4523, 0.4697, 0.4647, 0.4508, 0.4864, 0.4603, 0.4523, 0.3112, 0.4809, 0.2987, 0.4864, 0.3206, 0.4647, 0.3301, 0.5682, 0.3208, 0.5873, 0.3454, 0.5675, 0.3562, 0.5529, 0.3375, 0.5119, 0.4848, 0.4809, 0.4822, 0.4864, 0.4603, 0.5101, 0.4623, 0.4294, 0.3323, 0.4523, 0.3112, 0.4647, 0.3301, 0.4472, 0.3462, 0.5421, 0.4772, 0.5119, 0.4848, 0.5101, 0.4623, 0.5331, 0.4565, 0.4146, 0.3597, 0.4294, 0.3323, 0.4472, 0.3462, 0.4359, 0.3671, 0.5682, 0.4601, 0.5421, 0.4772, 0.5331, 0.4565, 0.5529, 0.4435, 0.4095, 0.3905, 0.4146, 0.3597, 0.4359, 0.3671, 0.432, 0.3905, 0.5873, 0.4355, 0.5682, 0.4601, 0.5529, 0.4435, 0.5675, 0.4248, 0.4638, 0.6279, 0.4421, 0.6183, 0.4246, 0.6023, 0.4134, 0.5814, 0.4095, 0.558, 0.4134, 0.5346, 0.4246, 0.5138, 0.4421, 0.4977, 0.4638, 0.4882, 0.4875, 0.4862, 0.5105, 0.492, 0.5303, 0.505, 0.5449, 0.5237, 0.5526, 0.5462, 0.5526, 0.5699, 0.5449, 0.5923, 0.5303, 0.611, 0.5105, 0.624, 0.4875, 0.6298, 0.9526, 0.8139, 0.9526, 0.8376, 0.9695, 0.8376, 0.9695, 0.8139, 0.4806, 0.7382, 0.4806, 0.7569, 0.4637, 0.7569, 0.4637, 0.7382, 0.9766, 0.4506, 0.9766, 0.474, 0.9935, 0.474, 0.9935, 0.4506, 0.9526, 0.7922, 0.9526, 0.8139, 0.9695, 0.8139, 0.9695, 0.7922, 0.4806, 0.7158, 0.4806, 0.7382, 0.4637, 0.7382, 0.4637, 0.7158, 0.9766, 0.4298, 0.9766, 0.4506, 0.9935, 0.4506, 0.9935, 0.4298, 0.9526, 0.7747, 0.9526, 0.7922, 0.9695, 0.7922, 0.9695, 0.7747, 0.4806, 0.692, 0.4806, 0.7158, 0.4637, 0.7158, 0.4637, 0.692, 0.9709, 0.7922, 0.9709, 0.7747, 0.9878, 0.7747, 0.9878, 0.7922, 0.9766, 0.4974, 0.9766, 0.5183, 0.9935, 0.5183, 0.9935, 0.4974, 0.4806, 0.6696, 0.4806, 0.692, 0.4637, 0.692, 0.4637, 0.6696, 0.9709, 0.8139, 0.9709, 0.7922, 0.9878, 0.7922, 0.9878, 0.8139, 0.9766, 0.474, 0.9766, 0.4974, 0.9935, 0.4974, 0.9935, 0.474, 0.4806, 0.6509, 0.4806, 0.6696, 0.4637, 0.6696, 0.4637, 0.6509, 0.9709, 0.8376, 0.9709, 0.8139, 0.9878, 0.8139, 0.9878, 0.8376, 0.9526, 0.8606, 0.9526, 0.8804, 0.9695, 0.8804, 0.9695, 0.8606, 0.9709, 0.8606, 0.9709, 0.8376, 0.9878, 0.8376, 0.9878, 0.8606, 0.9526, 0.8376, 0.9526, 0.8606, 0.9695, 0.8606, 0.9695, 0.8376])
me_cylinder.materials.append(mat_material_001)
me_cylinder.use_remesh_preserve_volume = False
me_cylinder.use_remesh_preserve_attributes = False
me_cylinder.use_mirror_vertex_groups = False
me_cylinder.update()

# ---- objects
ob_cylinder = bpy.data.objects.new('Cylinder', me_cylinder)
ob_lamp = bpy.data.objects.new('Lamp', light_lamp)
ob_camera = bpy.data.objects.new('Camera', cam_camera)

# ---- transforms, parenting, visibility, modifiers, constraints
ob_cylinder.location = (0.0, 0.0, 0.0)
ob_cylinder.lineart.crease_threshold = 0.0
ob_lamp.location = (4.076, 1.005, 5.904)
ob_lamp.rotation_euler = (0.6503, 0.05522, 1.866)
ob_lamp.lock_rotations_4d = False
ob_lamp.empty_display_type = 'ARROWS'
ob_lamp.color = (0.0, 0.0, 0.0, 0.0)
ob_lamp.lineart.crease_threshold = 0.0
ob_camera.location = (7.481, -6.508, 5.344)
ob_camera.rotation_euler = (1.109, 0.0, 0.8149)
ob_camera.lock_rotations_4d = False
ob_camera.empty_display_type = 'ARROWS'
ob_camera.color = (0.0, 0.0, 0.0, 0.0)
ob_camera.display_type = 'WIRE'
ob_camera.lineart.crease_threshold = 0.0

# ---- collection membership
col_collection_1.objects.link(ob_cylinder)
col_collection_1.objects.link(ob_lamp)
col_collection_1.objects.link(ob_camera)

# ---- scene / render settings (as saved in the file)
scene.camera = ob_camera
scene.frame_start = 1; scene.frame_end = 250; scene.frame_set(1)
scene.render.engine = 'CYCLES'
scene.render.resolution_percentage = 50
scene.render.dither_intensity = 0.0
scene.cycles.use_denoising = False
scene.cycles.samples = 128
scene.cycles.sampling_pattern = 'TABULATED_SOBOL'
scene.cycles.use_adaptive_sampling = False
scene.cycles.use_light_tree = False
scene.cycles.blur_glossy = 0.0
scene.cycles.sample_clamp_indirect = 0.0
scene.view_settings.view_transform = 'Standard'
bpy.context.view_layer.update()
